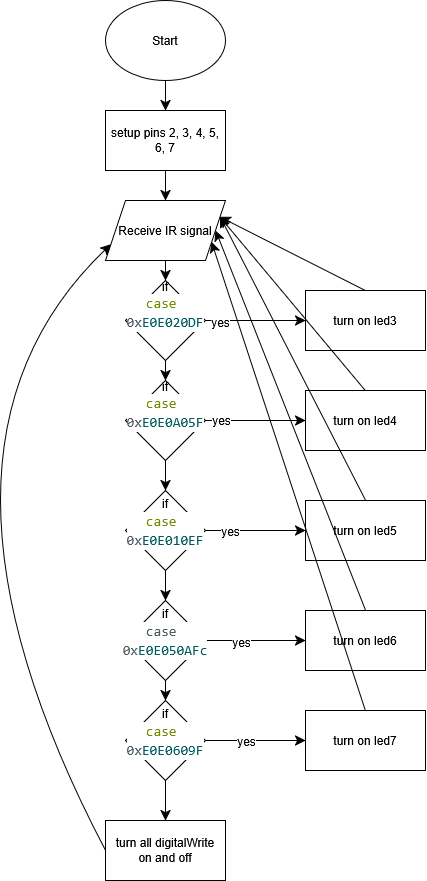

The diagram above was exported from draw.io. Its source (the exported page's mxGraphModel, read from the mxfile embedded in the PNG):
<mxGraphModel dx="637" dy="802" grid="1" gridSize="10" guides="1" tooltips="1" connect="1" arrows="1" fold="1" page="1" pageScale="1" pageWidth="850" pageHeight="1100" math="0" shadow="0">
  <root>
    <mxCell id="0" />
    <mxCell id="1" parent="0" />
    <mxCell id="dPnQseGldSmN63aOI7Gt-3" edge="1" parent="1" source="dPnQseGldSmN63aOI7Gt-1" style="edgeStyle=none;curved=1;rounded=0;orthogonalLoop=1;jettySize=auto;html=1;fontSize=12;startSize=8;endSize=8;" target="dPnQseGldSmN63aOI7Gt-2" value="">
      <mxGeometry relative="1" as="geometry" />
    </mxCell>
    <mxCell id="dPnQseGldSmN63aOI7Gt-1" parent="1" style="ellipse;whiteSpace=wrap;html=1;" value="Start" vertex="1">
      <mxGeometry height="80" width="120" x="270" y="20" as="geometry" />
    </mxCell>
    <mxCell id="dPnQseGldSmN63aOI7Gt-5" edge="1" parent="1" source="dPnQseGldSmN63aOI7Gt-2" style="edgeStyle=none;curved=1;rounded=0;orthogonalLoop=1;jettySize=auto;html=1;exitX=0.5;exitY=1;exitDx=0;exitDy=0;entryX=0.5;entryY=0;entryDx=0;entryDy=0;fontSize=12;startSize=8;endSize=8;" target="dPnQseGldSmN63aOI7Gt-4">
      <mxGeometry relative="1" as="geometry" />
    </mxCell>
    <mxCell id="dPnQseGldSmN63aOI7Gt-2" parent="1" style="whiteSpace=wrap;html=1;" value="setup pins 2, 3, 4, 5, 6, 7" vertex="1">
      <mxGeometry height="60" width="120" x="270" y="130" as="geometry" />
    </mxCell>
    <mxCell id="dPnQseGldSmN63aOI7Gt-7" edge="1" parent="1" source="dPnQseGldSmN63aOI7Gt-4" style="edgeStyle=none;curved=1;rounded=0;orthogonalLoop=1;jettySize=auto;html=1;fontSize=12;startSize=8;endSize=8;" target="dPnQseGldSmN63aOI7Gt-6" value="">
      <mxGeometry relative="1" as="geometry" />
    </mxCell>
    <mxCell id="dPnQseGldSmN63aOI7Gt-4" parent="1" style="shape=parallelogram;perimeter=parallelogramPerimeter;whiteSpace=wrap;html=1;fixedSize=1;" value="Receive IR signal" vertex="1">
      <mxGeometry height="60" width="120" x="270" y="220" as="geometry" />
    </mxCell>
    <mxCell id="dPnQseGldSmN63aOI7Gt-9" edge="1" parent="1" source="dPnQseGldSmN63aOI7Gt-6" style="edgeStyle=none;curved=1;rounded=0;orthogonalLoop=1;jettySize=auto;html=1;fontSize=12;startSize=8;endSize=8;" target="dPnQseGldSmN63aOI7Gt-8" value="">
      <mxGeometry relative="1" as="geometry" />
    </mxCell>
    <mxCell id="dPnQseGldSmN63aOI7Gt-17" edge="1" parent="1" source="dPnQseGldSmN63aOI7Gt-6" style="edgeStyle=none;curved=1;rounded=0;orthogonalLoop=1;jettySize=auto;html=1;fontSize=12;startSize=8;endSize=8;" target="dPnQseGldSmN63aOI7Gt-16" value="">
      <mxGeometry relative="1" as="geometry" />
    </mxCell>
    <mxCell id="dPnQseGldSmN63aOI7Gt-31" connectable="0" parent="dPnQseGldSmN63aOI7Gt-17" style="edgeLabel;html=1;align=center;verticalAlign=middle;resizable=0;points=[];fontSize=12;" value="yes" vertex="1">
      <mxGeometry relative="1" x="-0.72" y="-1" as="geometry">
        <mxPoint as="offset" />
      </mxGeometry>
    </mxCell>
    <mxCell id="dPnQseGldSmN63aOI7Gt-6" parent="1" style="rhombus;whiteSpace=wrap;html=1;" value="&lt;div&gt;if&lt;/div&gt;&lt;div&gt;&lt;div style=&quot;color: #4e5b61;background-color: #ffffff;font-family: Consolas, 'Courier New', monospace;font-weight: normal;font-size: 14px;line-height: 19px;white-space: pre;&quot;&gt;&lt;div&gt;&lt;span style=&quot;color: #728e00;&quot;&gt;case&lt;/span&gt;&lt;span style=&quot;color: #4e5b61;&quot;&gt; &lt;/span&gt;&lt;/div&gt;&lt;div&gt;&lt;span style=&quot;color: #4e5b61;&quot;&gt;0x&lt;/span&gt;&lt;span style=&quot;color: #005c5f;&quot;&gt;E0E020DF&lt;/span&gt;&lt;/div&gt;&lt;/div&gt;&lt;br&gt;&lt;/div&gt;&lt;div&gt;&lt;br&gt;&lt;/div&gt;" vertex="1">
      <mxGeometry height="80" width="80" x="290" y="300" as="geometry" />
    </mxCell>
    <mxCell id="dPnQseGldSmN63aOI7Gt-11" edge="1" parent="1" source="dPnQseGldSmN63aOI7Gt-8" style="edgeStyle=none;curved=1;rounded=0;orthogonalLoop=1;jettySize=auto;html=1;fontSize=12;startSize=8;endSize=8;" target="dPnQseGldSmN63aOI7Gt-10" value="">
      <mxGeometry relative="1" as="geometry" />
    </mxCell>
    <mxCell id="dPnQseGldSmN63aOI7Gt-20" edge="1" parent="1" source="dPnQseGldSmN63aOI7Gt-8" style="edgeStyle=none;curved=1;rounded=0;orthogonalLoop=1;jettySize=auto;html=1;exitX=1;exitY=0.5;exitDx=0;exitDy=0;entryX=0;entryY=0.5;entryDx=0;entryDy=0;fontSize=12;startSize=8;endSize=8;" target="dPnQseGldSmN63aOI7Gt-18">
      <mxGeometry relative="1" as="geometry" />
    </mxCell>
    <mxCell id="dPnQseGldSmN63aOI7Gt-32" connectable="0" parent="dPnQseGldSmN63aOI7Gt-20" style="edgeLabel;html=1;align=center;verticalAlign=middle;resizable=0;points=[];fontSize=12;" value="yes" vertex="1">
      <mxGeometry relative="1" x="-0.7" y="1" as="geometry">
        <mxPoint as="offset" />
      </mxGeometry>
    </mxCell>
    <mxCell id="dPnQseGldSmN63aOI7Gt-8" parent="1" style="rhombus;whiteSpace=wrap;html=1;" value="&lt;div&gt;if&lt;/div&gt;&lt;div&gt;&lt;div style=&quot;color: #4e5b61;background-color: #ffffff;font-family: Consolas, 'Courier New', monospace;font-weight: normal;font-size: 14px;line-height: 19px;white-space: pre;&quot;&gt;&lt;div&gt;&lt;span style=&quot;color: #728e00;&quot;&gt;case&lt;/span&gt;&lt;span style=&quot;color: #4e5b61;&quot;&gt; &lt;/span&gt;&lt;/div&gt;&lt;div&gt;&lt;span style=&quot;color: #4e5b61;&quot;&gt;0x&lt;/span&gt;&lt;span style=&quot;color: #005c5f;&quot;&gt;E0E0A05F&lt;/span&gt;&lt;/div&gt;&lt;/div&gt;&lt;br&gt;&lt;/div&gt;&lt;div&gt;&lt;br&gt;&lt;/div&gt;" vertex="1">
      <mxGeometry height="80" width="80" x="290" y="400" as="geometry" />
    </mxCell>
    <mxCell id="dPnQseGldSmN63aOI7Gt-13" edge="1" parent="1" source="dPnQseGldSmN63aOI7Gt-10" style="edgeStyle=none;curved=1;rounded=0;orthogonalLoop=1;jettySize=auto;html=1;fontSize=12;startSize=8;endSize=8;" target="dPnQseGldSmN63aOI7Gt-12" value="">
      <mxGeometry relative="1" as="geometry" />
    </mxCell>
    <mxCell id="dPnQseGldSmN63aOI7Gt-23" edge="1" parent="1" source="dPnQseGldSmN63aOI7Gt-10" style="edgeStyle=none;curved=1;rounded=0;orthogonalLoop=1;jettySize=auto;html=1;fontSize=12;startSize=8;endSize=8;" target="dPnQseGldSmN63aOI7Gt-22" value="">
      <mxGeometry relative="1" as="geometry" />
    </mxCell>
    <mxCell id="dPnQseGldSmN63aOI7Gt-33" connectable="0" parent="dPnQseGldSmN63aOI7Gt-23" style="edgeLabel;html=1;align=center;verticalAlign=middle;resizable=0;points=[];fontSize=12;" value="yes" vertex="1">
      <mxGeometry relative="1" x="-0.52" as="geometry">
        <mxPoint as="offset" />
      </mxGeometry>
    </mxCell>
    <mxCell id="dPnQseGldSmN63aOI7Gt-10" parent="1" style="rhombus;whiteSpace=wrap;html=1;" value="&lt;div&gt;if&lt;/div&gt;&lt;div&gt;&lt;div style=&quot;color: #4e5b61;background-color: #ffffff;font-family: Consolas, 'Courier New', monospace;font-weight: normal;font-size: 14px;line-height: 19px;white-space: pre;&quot;&gt;&lt;div&gt;&lt;span style=&quot;color: #728e00;&quot;&gt;case&lt;/span&gt;&lt;span style=&quot;color: #4e5b61;&quot;&gt; &lt;/span&gt;&lt;/div&gt;&lt;div&gt;&lt;span style=&quot;color: #4e5b61;&quot;&gt;0x&lt;/span&gt;&lt;span style=&quot;color: #005c5f;&quot;&gt;E0E010EF&lt;/span&gt;&lt;/div&gt;&lt;/div&gt;&lt;br&gt;&lt;/div&gt;" vertex="1">
      <mxGeometry height="80" width="80" x="290" y="510" as="geometry" />
    </mxCell>
    <mxCell id="dPnQseGldSmN63aOI7Gt-15" edge="1" parent="1" source="dPnQseGldSmN63aOI7Gt-12" style="edgeStyle=none;curved=1;rounded=0;orthogonalLoop=1;jettySize=auto;html=1;fontSize=12;startSize=8;endSize=8;" target="dPnQseGldSmN63aOI7Gt-14" value="">
      <mxGeometry relative="1" as="geometry" />
    </mxCell>
    <mxCell id="dPnQseGldSmN63aOI7Gt-26" edge="1" parent="1" source="dPnQseGldSmN63aOI7Gt-12" style="edgeStyle=none;curved=1;rounded=0;orthogonalLoop=1;jettySize=auto;html=1;fontSize=12;startSize=8;endSize=8;" target="dPnQseGldSmN63aOI7Gt-25" value="">
      <mxGeometry relative="1" as="geometry" />
    </mxCell>
    <mxCell id="dPnQseGldSmN63aOI7Gt-34" connectable="0" parent="dPnQseGldSmN63aOI7Gt-26" style="edgeLabel;html=1;align=center;verticalAlign=middle;resizable=0;points=[];fontSize=12;" value="yes" vertex="1">
      <mxGeometry relative="1" x="-0.3" y="-1" as="geometry">
        <mxPoint as="offset" />
      </mxGeometry>
    </mxCell>
    <mxCell id="dPnQseGldSmN63aOI7Gt-12" parent="1" style="rhombus;whiteSpace=wrap;html=1;" value="&lt;div&gt;if&lt;/div&gt;&lt;div&gt;&lt;div style=&quot;color: #4e5b61;background-color: #ffffff;font-family: Consolas, 'Courier New', monospace;font-weight: normal;font-size: 14px;line-height: 19px;white-space: pre;&quot;&gt;&lt;div&gt;&lt;span style=&quot;color: #4e5b61;&quot;&gt;case &lt;/span&gt;&lt;/div&gt;&lt;div&gt;&lt;span style=&quot;color: #4e5b61;&quot;&gt;0x&lt;/span&gt;&lt;span style=&quot;color: #005c5f;&quot;&gt;E0E050AFc&lt;/span&gt;&lt;/div&gt;&lt;/div&gt;&lt;br&gt;&lt;/div&gt;" vertex="1">
      <mxGeometry height="80" width="80" x="290" y="620" as="geometry" />
    </mxCell>
    <mxCell id="dPnQseGldSmN63aOI7Gt-29" edge="1" parent="1" source="dPnQseGldSmN63aOI7Gt-14" style="edgeStyle=none;curved=1;rounded=0;orthogonalLoop=1;jettySize=auto;html=1;fontSize=12;startSize=8;endSize=8;" target="dPnQseGldSmN63aOI7Gt-28" value="">
      <mxGeometry relative="1" as="geometry" />
    </mxCell>
    <mxCell id="dPnQseGldSmN63aOI7Gt-35" connectable="0" parent="dPnQseGldSmN63aOI7Gt-29" style="edgeLabel;html=1;align=center;verticalAlign=middle;resizable=0;points=[];fontSize=12;" value="yes" vertex="1">
      <mxGeometry relative="1" x="-0.2" as="geometry">
        <mxPoint as="offset" />
      </mxGeometry>
    </mxCell>
    <mxCell id="dPnQseGldSmN63aOI7Gt-37" edge="1" parent="1" source="dPnQseGldSmN63aOI7Gt-14" style="edgeStyle=none;curved=1;rounded=0;orthogonalLoop=1;jettySize=auto;html=1;fontSize=12;startSize=8;endSize=8;" target="dPnQseGldSmN63aOI7Gt-36" value="">
      <mxGeometry relative="1" as="geometry" />
    </mxCell>
    <mxCell id="dPnQseGldSmN63aOI7Gt-14" parent="1" style="rhombus;whiteSpace=wrap;html=1;" value="&lt;div&gt;if&lt;/div&gt;&lt;div&gt;&lt;div style=&quot;color: #4e5b61;background-color: #ffffff;font-family: Consolas, 'Courier New', monospace;font-weight: normal;font-size: 14px;line-height: 19px;white-space: pre;&quot;&gt;&lt;div&gt;&lt;span style=&quot;color: #728e00;&quot;&gt;case&lt;/span&gt;&lt;span style=&quot;color: #4e5b61;&quot;&gt; &lt;/span&gt;&lt;/div&gt;&lt;div&gt;&lt;span style=&quot;color: #4e5b61;&quot;&gt;0x&lt;/span&gt;&lt;span style=&quot;color: #005c5f;&quot;&gt;E0E0609F&lt;/span&gt;&lt;/div&gt;&lt;/div&gt;&lt;br&gt;&lt;/div&gt;" vertex="1">
      <mxGeometry height="80" width="80" x="290" y="720" as="geometry" />
    </mxCell>
    <mxCell id="dPnQseGldSmN63aOI7Gt-19" edge="1" parent="1" source="dPnQseGldSmN63aOI7Gt-16" style="edgeStyle=none;curved=1;rounded=0;orthogonalLoop=1;jettySize=auto;html=1;exitX=0.5;exitY=0;exitDx=0;exitDy=0;entryX=1;entryY=0.25;entryDx=0;entryDy=0;fontSize=12;startSize=8;endSize=8;" target="dPnQseGldSmN63aOI7Gt-4">
      <mxGeometry relative="1" as="geometry" />
    </mxCell>
    <mxCell id="dPnQseGldSmN63aOI7Gt-16" parent="1" style="whiteSpace=wrap;html=1;" value="turn on led3" vertex="1">
      <mxGeometry height="60" width="120" x="470" y="310" as="geometry" />
    </mxCell>
    <mxCell id="dPnQseGldSmN63aOI7Gt-21" edge="1" parent="1" source="dPnQseGldSmN63aOI7Gt-18" style="edgeStyle=none;curved=1;rounded=0;orthogonalLoop=1;jettySize=auto;html=1;exitX=0.5;exitY=0;exitDx=0;exitDy=0;entryX=1;entryY=0.25;entryDx=0;entryDy=0;fontSize=12;startSize=8;endSize=8;" target="dPnQseGldSmN63aOI7Gt-4">
      <mxGeometry relative="1" as="geometry" />
    </mxCell>
    <mxCell id="dPnQseGldSmN63aOI7Gt-18" parent="1" style="whiteSpace=wrap;html=1;" value="turn on led4" vertex="1">
      <mxGeometry height="60" width="120" x="470" y="410" as="geometry" />
    </mxCell>
    <mxCell id="dPnQseGldSmN63aOI7Gt-24" edge="1" parent="1" source="dPnQseGldSmN63aOI7Gt-22" style="edgeStyle=none;curved=1;rounded=0;orthogonalLoop=1;jettySize=auto;html=1;exitX=0.5;exitY=0;exitDx=0;exitDy=0;entryX=1;entryY=0.25;entryDx=0;entryDy=0;fontSize=12;startSize=8;endSize=8;" target="dPnQseGldSmN63aOI7Gt-4">
      <mxGeometry relative="1" as="geometry" />
    </mxCell>
    <mxCell id="dPnQseGldSmN63aOI7Gt-22" parent="1" style="whiteSpace=wrap;html=1;" value="turn on led5" vertex="1">
      <mxGeometry height="60" width="120" x="470" y="520" as="geometry" />
    </mxCell>
    <mxCell id="dPnQseGldSmN63aOI7Gt-27" edge="1" parent="1" source="dPnQseGldSmN63aOI7Gt-25" style="edgeStyle=none;curved=1;rounded=0;orthogonalLoop=1;jettySize=auto;html=1;exitX=0.5;exitY=0;exitDx=0;exitDy=0;entryX=1;entryY=0.5;entryDx=0;entryDy=0;fontSize=12;startSize=8;endSize=8;" target="dPnQseGldSmN63aOI7Gt-4">
      <mxGeometry relative="1" as="geometry" />
    </mxCell>
    <mxCell id="dPnQseGldSmN63aOI7Gt-25" parent="1" style="whiteSpace=wrap;html=1;" value="turn on led6" vertex="1">
      <mxGeometry height="60" width="120" x="470" y="630" as="geometry" />
    </mxCell>
    <mxCell id="dPnQseGldSmN63aOI7Gt-30" edge="1" parent="1" source="dPnQseGldSmN63aOI7Gt-28" style="edgeStyle=none;curved=1;rounded=0;orthogonalLoop=1;jettySize=auto;html=1;exitX=0.5;exitY=0;exitDx=0;exitDy=0;entryX=1;entryY=0.75;entryDx=0;entryDy=0;fontSize=12;startSize=8;endSize=8;" target="dPnQseGldSmN63aOI7Gt-4">
      <mxGeometry relative="1" as="geometry" />
    </mxCell>
    <mxCell id="dPnQseGldSmN63aOI7Gt-28" parent="1" style="whiteSpace=wrap;html=1;" value="turn on led7" vertex="1">
      <mxGeometry height="60" width="120" x="470" y="730" as="geometry" />
    </mxCell>
    <mxCell id="dPnQseGldSmN63aOI7Gt-38" edge="1" parent="1" source="dPnQseGldSmN63aOI7Gt-36" style="edgeStyle=none;curved=1;rounded=0;orthogonalLoop=1;jettySize=auto;html=1;exitX=0;exitY=0.5;exitDx=0;exitDy=0;entryX=0;entryY=0.75;entryDx=0;entryDy=0;fontSize=12;startSize=8;endSize=8;" target="dPnQseGldSmN63aOI7Gt-4">
      <mxGeometry relative="1" as="geometry">
        <Array as="points">
          <mxPoint x="60" y="470" />
        </Array>
      </mxGeometry>
    </mxCell>
    <mxCell id="dPnQseGldSmN63aOI7Gt-36" parent="1" style="whiteSpace=wrap;html=1;" value="&lt;div&gt;turn all digitalWrite&lt;/div&gt;&lt;div&gt;on and off&lt;/div&gt;" vertex="1">
      <mxGeometry height="60" width="120" x="270" y="840" as="geometry" />
    </mxCell>
  </root>
</mxGraphModel>